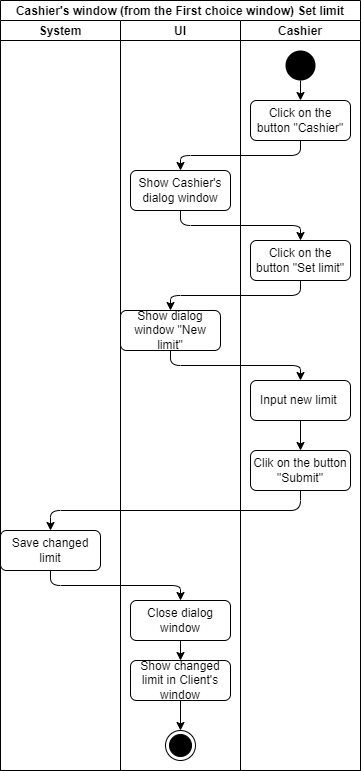

The diagram above was exported from draw.io. Its source (the exported page's mxGraphModel, read from the mxfile embedded in the PNG):
<mxGraphModel dx="866" dy="593" grid="1" gridSize="10" guides="1" tooltips="1" connect="1" arrows="1" fold="1" page="1" pageScale="1" pageWidth="827" pageHeight="1169" math="0" shadow="0">
  <root>
    <mxCell id="0" />
    <mxCell id="1" parent="0" />
    <mxCell id="uzIP0RD1lxz0C9BdrATf-1" value="Cashier's window (from the First choice window) Set limit" style="swimlane;childLayout=stackLayout;resizeParent=1;resizeParentMax=0;startSize=20;" vertex="1" parent="1">
      <mxGeometry x="40" y="40" width="360" height="770" as="geometry" />
    </mxCell>
    <mxCell id="uzIP0RD1lxz0C9BdrATf-2" value="System" style="swimlane;startSize=20;" vertex="1" parent="uzIP0RD1lxz0C9BdrATf-1">
      <mxGeometry y="20" width="120" height="750" as="geometry" />
    </mxCell>
    <mxCell id="uzIP0RD1lxz0C9BdrATf-3" value="Save changed limit" style="rounded=1;whiteSpace=wrap;html=1;" vertex="1" parent="uzIP0RD1lxz0C9BdrATf-2">
      <mxGeometry y="510" width="100" height="40" as="geometry" />
    </mxCell>
    <mxCell id="uzIP0RD1lxz0C9BdrATf-4" value="Ul" style="swimlane;startSize=20;" vertex="1" parent="uzIP0RD1lxz0C9BdrATf-1">
      <mxGeometry x="120" y="20" width="120" height="750" as="geometry" />
    </mxCell>
    <mxCell id="uzIP0RD1lxz0C9BdrATf-5" value="Show dialog window &quot;New limit&quot;" style="rounded=1;whiteSpace=wrap;html=1;" vertex="1" parent="uzIP0RD1lxz0C9BdrATf-4">
      <mxGeometry y="290" width="100" height="40" as="geometry" />
    </mxCell>
    <mxCell id="uzIP0RD1lxz0C9BdrATf-6" style="edgeStyle=orthogonalEdgeStyle;rounded=0;orthogonalLoop=1;jettySize=auto;html=1;exitX=0.5;exitY=1;exitDx=0;exitDy=0;entryX=0.5;entryY=0;entryDx=0;entryDy=0;" edge="1" parent="uzIP0RD1lxz0C9BdrATf-4" source="uzIP0RD1lxz0C9BdrATf-7" target="uzIP0RD1lxz0C9BdrATf-10">
      <mxGeometry relative="1" as="geometry" />
    </mxCell>
    <mxCell id="uzIP0RD1lxz0C9BdrATf-7" value="&lt;span&gt;Close dialog window&lt;/span&gt;" style="rounded=1;whiteSpace=wrap;html=1;" vertex="1" parent="uzIP0RD1lxz0C9BdrATf-4">
      <mxGeometry x="10" y="580" width="100" height="40" as="geometry" />
    </mxCell>
    <mxCell id="uzIP0RD1lxz0C9BdrATf-8" value="" style="ellipse;html=1;shape=endState;fillColor=#000000;strokeColor=#000000;" vertex="1" parent="uzIP0RD1lxz0C9BdrATf-4">
      <mxGeometry x="45" y="710" width="30" height="30" as="geometry" />
    </mxCell>
    <mxCell id="uzIP0RD1lxz0C9BdrATf-9" style="edgeStyle=orthogonalEdgeStyle;rounded=0;orthogonalLoop=1;jettySize=auto;html=1;exitX=0.5;exitY=1;exitDx=0;exitDy=0;entryX=0.5;entryY=0;entryDx=0;entryDy=0;" edge="1" parent="uzIP0RD1lxz0C9BdrATf-4" source="uzIP0RD1lxz0C9BdrATf-10" target="uzIP0RD1lxz0C9BdrATf-8">
      <mxGeometry relative="1" as="geometry" />
    </mxCell>
    <mxCell id="uzIP0RD1lxz0C9BdrATf-10" value="Show changed limit in Client's window" style="rounded=1;whiteSpace=wrap;html=1;" vertex="1" parent="uzIP0RD1lxz0C9BdrATf-4">
      <mxGeometry x="10" y="640" width="100" height="40" as="geometry" />
    </mxCell>
    <mxCell id="uzIP0RD1lxz0C9BdrATf-11" value="Show Cashier's dialog window" style="rounded=1;whiteSpace=wrap;html=1;" vertex="1" parent="uzIP0RD1lxz0C9BdrATf-4">
      <mxGeometry x="10" y="150" width="100" height="40" as="geometry" />
    </mxCell>
    <mxCell id="uzIP0RD1lxz0C9BdrATf-12" value="Cashier" style="swimlane;startSize=20;" vertex="1" parent="uzIP0RD1lxz0C9BdrATf-1">
      <mxGeometry x="240" y="20" width="120" height="750" as="geometry" />
    </mxCell>
    <mxCell id="uzIP0RD1lxz0C9BdrATf-13" style="edgeStyle=orthogonalEdgeStyle;rounded=0;orthogonalLoop=1;jettySize=auto;html=1;exitX=0.5;exitY=1;exitDx=0;exitDy=0;entryX=0.5;entryY=0;entryDx=0;entryDy=0;" edge="1" parent="uzIP0RD1lxz0C9BdrATf-12" source="uzIP0RD1lxz0C9BdrATf-14" target="uzIP0RD1lxz0C9BdrATf-19">
      <mxGeometry relative="1" as="geometry" />
    </mxCell>
    <mxCell id="uzIP0RD1lxz0C9BdrATf-14" value="" style="ellipse;fillColor=#000000;strokeColor=none;" vertex="1" parent="uzIP0RD1lxz0C9BdrATf-12">
      <mxGeometry x="45" y="30" width="30" height="30" as="geometry" />
    </mxCell>
    <mxCell id="uzIP0RD1lxz0C9BdrATf-15" value="&lt;span&gt;Click on the button &quot;Set limit&quot;&lt;/span&gt;" style="rounded=1;whiteSpace=wrap;html=1;" vertex="1" parent="uzIP0RD1lxz0C9BdrATf-12">
      <mxGeometry x="10" y="220" width="100" height="40" as="geometry" />
    </mxCell>
    <mxCell id="uzIP0RD1lxz0C9BdrATf-16" style="edgeStyle=orthogonalEdgeStyle;rounded=0;orthogonalLoop=1;jettySize=auto;html=1;exitX=0.5;exitY=1;exitDx=0;exitDy=0;entryX=0.5;entryY=0;entryDx=0;entryDy=0;" edge="1" parent="uzIP0RD1lxz0C9BdrATf-12" source="uzIP0RD1lxz0C9BdrATf-17" target="uzIP0RD1lxz0C9BdrATf-18">
      <mxGeometry relative="1" as="geometry" />
    </mxCell>
    <mxCell id="uzIP0RD1lxz0C9BdrATf-17" value="Input new limit&amp;nbsp;" style="rounded=1;whiteSpace=wrap;html=1;" vertex="1" parent="uzIP0RD1lxz0C9BdrATf-12">
      <mxGeometry x="10" y="360" width="100" height="40" as="geometry" />
    </mxCell>
    <mxCell id="uzIP0RD1lxz0C9BdrATf-18" value="Clik on the button &quot;Submit&quot;" style="rounded=1;whiteSpace=wrap;html=1;" vertex="1" parent="uzIP0RD1lxz0C9BdrATf-12">
      <mxGeometry x="10" y="430" width="100" height="40" as="geometry" />
    </mxCell>
    <mxCell id="uzIP0RD1lxz0C9BdrATf-19" value="&lt;span&gt;Click on the button &quot;Cashier&quot;&lt;/span&gt;" style="rounded=1;whiteSpace=wrap;html=1;" vertex="1" parent="uzIP0RD1lxz0C9BdrATf-12">
      <mxGeometry x="10" y="80" width="100" height="40" as="geometry" />
    </mxCell>
    <mxCell id="uzIP0RD1lxz0C9BdrATf-20" value="" style="edgeStyle=elbowEdgeStyle;elbow=vertical;endArrow=classic;html=1;exitX=0.5;exitY=1;exitDx=0;exitDy=0;entryX=0.5;entryY=0;entryDx=0;entryDy=0;" edge="1" parent="uzIP0RD1lxz0C9BdrATf-1" source="uzIP0RD1lxz0C9BdrATf-15" target="uzIP0RD1lxz0C9BdrATf-5">
      <mxGeometry width="50" height="50" relative="1" as="geometry">
        <mxPoint x="200" y="130" as="sourcePoint" />
        <mxPoint x="79.99999999999989" y="170" as="targetPoint" />
      </mxGeometry>
    </mxCell>
    <mxCell id="uzIP0RD1lxz0C9BdrATf-21" value="" style="edgeStyle=elbowEdgeStyle;elbow=vertical;endArrow=classic;html=1;exitX=0.5;exitY=1;exitDx=0;exitDy=0;entryX=0.5;entryY=0;entryDx=0;entryDy=0;" edge="1" parent="uzIP0RD1lxz0C9BdrATf-1" source="uzIP0RD1lxz0C9BdrATf-5" target="uzIP0RD1lxz0C9BdrATf-17">
      <mxGeometry width="50" height="50" relative="1" as="geometry">
        <mxPoint x="180" y="250" as="sourcePoint" />
        <mxPoint x="60" y="280" as="targetPoint" />
      </mxGeometry>
    </mxCell>
    <mxCell id="uzIP0RD1lxz0C9BdrATf-22" value="" style="edgeStyle=elbowEdgeStyle;elbow=vertical;endArrow=classic;html=1;exitX=0.5;exitY=1;exitDx=0;exitDy=0;entryX=0.5;entryY=0;entryDx=0;entryDy=0;" edge="1" parent="uzIP0RD1lxz0C9BdrATf-1" source="uzIP0RD1lxz0C9BdrATf-18" target="uzIP0RD1lxz0C9BdrATf-3">
      <mxGeometry width="50" height="50" relative="1" as="geometry">
        <mxPoint x="170" y="340" as="sourcePoint" />
        <mxPoint x="290" y="370" as="targetPoint" />
      </mxGeometry>
    </mxCell>
    <mxCell id="uzIP0RD1lxz0C9BdrATf-23" value="" style="edgeStyle=elbowEdgeStyle;elbow=vertical;endArrow=classic;html=1;exitX=0.5;exitY=1;exitDx=0;exitDy=0;entryX=0.5;entryY=0;entryDx=0;entryDy=0;" edge="1" parent="uzIP0RD1lxz0C9BdrATf-1" source="uzIP0RD1lxz0C9BdrATf-3" target="uzIP0RD1lxz0C9BdrATf-7">
      <mxGeometry width="50" height="50" relative="1" as="geometry">
        <mxPoint x="150" y="410" as="sourcePoint" />
        <mxPoint x="270" y="440" as="targetPoint" />
      </mxGeometry>
    </mxCell>
    <mxCell id="uzIP0RD1lxz0C9BdrATf-24" value="" style="edgeStyle=elbowEdgeStyle;elbow=vertical;endArrow=classic;html=1;entryX=0.5;entryY=0;entryDx=0;entryDy=0;exitX=0.5;exitY=1;exitDx=0;exitDy=0;" edge="1" parent="uzIP0RD1lxz0C9BdrATf-1" source="uzIP0RD1lxz0C9BdrATf-19" target="uzIP0RD1lxz0C9BdrATf-11">
      <mxGeometry width="50" height="50" relative="1" as="geometry">
        <mxPoint x="120" y="110" as="sourcePoint" />
        <mxPoint x="230" y="130" as="targetPoint" />
      </mxGeometry>
    </mxCell>
    <mxCell id="uzIP0RD1lxz0C9BdrATf-25" value="" style="edgeStyle=elbowEdgeStyle;elbow=vertical;endArrow=classic;html=1;exitX=0.5;exitY=1;exitDx=0;exitDy=0;entryX=0.5;entryY=0;entryDx=0;entryDy=0;" edge="1" parent="uzIP0RD1lxz0C9BdrATf-1" source="uzIP0RD1lxz0C9BdrATf-11" target="uzIP0RD1lxz0C9BdrATf-15">
      <mxGeometry width="50" height="50" relative="1" as="geometry">
        <mxPoint x="290" y="180" as="sourcePoint" />
        <mxPoint x="410" y="240" as="targetPoint" />
      </mxGeometry>
    </mxCell>
  </root>
</mxGraphModel>